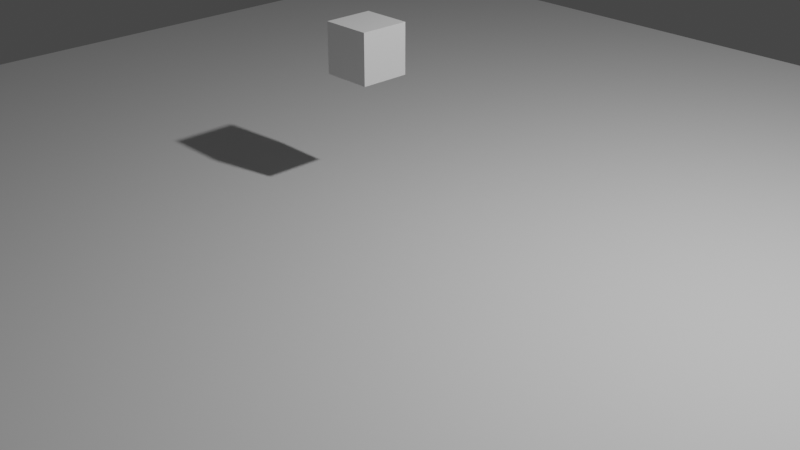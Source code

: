 # Source: controller.blend  (saved by Blender 3.0.42; exported with 4.5.12 LTS)
import bpy
from mathutils import Matrix  # noqa: F401  (used for matrix-valued properties, if any)

bpy.ops.wm.read_factory_settings(use_empty=True)
scene = bpy.context.scene
scene.name = 'Scene'

# ---- collections
col_collection = bpy.data.collections.new('Collection'); scene.collection.children.link(col_collection)

# ---- world
world_world = bpy.data.worlds.new('World'); scene.world = world_world
world_world.use_nodes = True; world_world.node_tree.nodes.clear()
_N = world_world.node_tree.nodes; _L = world_world.node_tree.links
n0 = _N.new('ShaderNodeOutputWorld'); n0.name = 'World Output'; n0.location = (300, 300)
n1 = _N.new('ShaderNodeBackground'); n1.name = 'Background'; n1.location = (10, 300)
n1.inputs[0].default_value = (0.05088, 0.05088, 0.05088, 1.0)
_L.new(n1.outputs[0], n0.inputs[0])
n0.is_active_output = True
world_world.color = (0.05088, 0.05088, 0.05088)
world_world.use_sun_shadow = False
world_world.sun_shadow_jitter_overblur = 0.0

# ---- cameras
cam_camera = bpy.data.cameras.new('Camera')
cam_camera.clip_end = 100.0
cam_camera.ortho_scale = 7.314

# ---- lights
light_light = bpy.data.lights.new('Light', 'POINT')
light_light.transmission_factor = 0.0
light_light.energy = 1000.0
light_light.shadow_soft_size = 0.1
light_light.shadow_maximum_resolution = 0.006
light_light.use_absolute_resolution = True

# ---- meshes
me_plane = bpy.data.meshes.new('Plane')
me_plane.from_pydata([(-1.0, -1.0, 0.0), (1.0, -1.0, 0.0), (-1.0, 1.0, 0.0), (1.0, 1.0, 0.0)], [], [(0, 1, 3, 2)])
_uv = me_plane.uv_layers.new(name='UVMap')
_uv.uv.foreach_set('vector', [0.0, 0.0, 1.0, 0.0, 1.0, 1.0, 0.0, 1.0])
me_plane.use_remesh_fix_poles = True
me_plane.use_remesh_preserve_attributes = False
me_plane.update()
me_cube_001 = bpy.data.meshes.new('Cube.001')
me_cube_001.from_pydata([(-1.0, -1.0, -1.0), (-1.0, -1.0, 1.0), (-1.0, 1.0, -1.0), (-1.0, 1.0, 1.0), (1.0, -1.0, -1.0), (1.0, -1.0, 1.0), (1.0, 1.0, -1.0), (1.0, 1.0, 1.0)], [], [(0, 1, 3, 2), (2, 3, 7, 6), (6, 7, 5, 4), (4, 5, 1, 0), (2, 6, 4, 0), (7, 3, 1, 5)])
_uv = me_cube_001.uv_layers.new(name='UVMap')
_uv.uv.foreach_set('vector', [0.375, 0.0, 0.625, 0.0, 0.625, 0.25, 0.375, 0.25, 0.375, 0.25, 0.625, 0.25, 0.625, 0.5, 0.375, 0.5, 0.375, 0.5, 0.625, 0.5, 0.625, 0.75, 0.375, 0.75, 0.375, 0.75, 0.625, 0.75, 0.625, 1.0, 0.375, 1.0, 0.125, 0.5, 0.375, 0.5, 0.375, 0.75, 0.125, 0.75, 0.625, 0.5, 0.875, 0.5, 0.875, 0.75, 0.625, 0.75])
me_cube_001.use_remesh_fix_poles = True
me_cube_001.use_remesh_preserve_attributes = False
me_cube_001.update()

# ---- objects
ob_light = bpy.data.objects.new('Light', light_light)
ob_camera = bpy.data.objects.new('Camera', cam_camera)
ob_plane = bpy.data.objects.new('Plane', me_plane)
ob_cube = bpy.data.objects.new('Cube', me_cube_001)
ob_empty = bpy.data.objects.new('Empty', None)

# ---- transforms, parenting, visibility, modifiers, constraints
ob_light.location = (4.076, 1.005, 5.904)
ob_light.rotation_euler = (0.6503, 0.05522, 1.866)
ob_light.lock_rotations_4d = False
ob_light.empty_display_type = 'ARROWS'
ob_light.color = (0.0, 0.0, 0.0, 0.0)
ob_light.lineart.crease_threshold = 0.0
ob_camera.location = (7.359, -6.926, 4.958)
ob_camera.rotation_euler = (1.109, 0.0, 0.8149)
ob_camera.lock_rotations_4d = False
ob_camera.empty_display_type = 'ARROWS'
ob_camera.color = (0.0, 0.0, 0.0, 0.0)
ob_camera.display_type = 'WIRE'
ob_camera.lineart.crease_threshold = 0.0
ob_plane.location = (0.0, 0.0, 0.0)
ob_plane.scale = (7.448, 7.448, 7.448)
ob_cube.location = (-0.7423, 0.249, 1.565)
ob_cube.scale = (0.275, 0.275, 0.275)
ob_empty.location = (0.0, 0.0, 5.229)
ob_empty.empty_display_type = 'CIRCLE'

# ---- collection membership
col_collection.objects.link(ob_light)
col_collection.objects.link(ob_camera)
col_collection.objects.link(ob_plane)
col_collection.objects.link(ob_cube)
col_collection.objects.link(ob_empty)

# ---- scene / render settings (as saved in the file)
scene.camera = ob_camera
scene.frame_start = 1; scene.frame_end = 250; scene.frame_set(1)
scene.render.engine = 'BLENDER_EEVEE_NEXT'
scene.cycles.sampling_pattern = 'TABULATED_SOBOL'
scene.cycles.use_light_tree = False
scene.view_settings.view_transform = 'Filmic'
bpy.context.view_layer.update()
